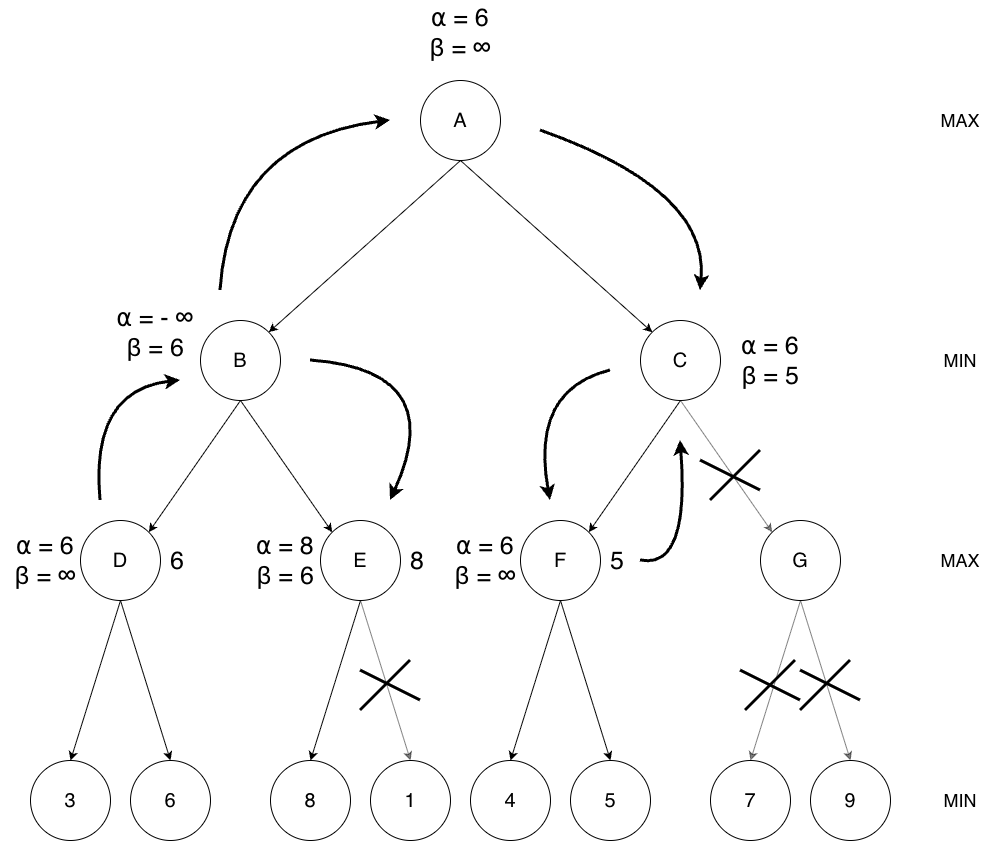

The diagram above was exported from draw.io. Its source (the exported page's mxGraphModel, read from the mxfile embedded in the PNG):
<mxGraphModel dx="2583" dy="2625" grid="1" gridSize="10" guides="1" tooltips="1" connect="1" arrows="1" fold="1" page="1" pageScale="1" pageWidth="827" pageHeight="1169" math="0" shadow="0">
  <root>
    <mxCell id="0" />
    <mxCell id="1" parent="0" />
    <mxCell id="QlFcDj2trUGeIJD1zhny-1" value="&lt;span style=&quot;font-size: 20px;&quot;&gt;B&lt;/span&gt;" style="ellipse;whiteSpace=wrap;html=1;aspect=fixed;" vertex="1" parent="1">
      <mxGeometry x="400" y="-280" width="80" height="80" as="geometry" />
    </mxCell>
    <mxCell id="QlFcDj2trUGeIJD1zhny-2" value="&lt;span style=&quot;font-size: 20px;&quot;&gt;D&lt;/span&gt;" style="ellipse;whiteSpace=wrap;html=1;aspect=fixed;" vertex="1" parent="1">
      <mxGeometry x="280" y="-80" width="80" height="80" as="geometry" />
    </mxCell>
    <mxCell id="QlFcDj2trUGeIJD1zhny-4" value="&lt;span style=&quot;font-size: 20px;&quot;&gt;E&lt;/span&gt;" style="ellipse;whiteSpace=wrap;html=1;aspect=fixed;" vertex="1" parent="1">
      <mxGeometry x="520" y="-80" width="80" height="80" as="geometry" />
    </mxCell>
    <mxCell id="QlFcDj2trUGeIJD1zhny-6" value="" style="endArrow=classic;html=1;rounded=0;exitX=0.5;exitY=1;exitDx=0;exitDy=0;entryX=1;entryY=0;entryDx=0;entryDy=0;" edge="1" parent="1" source="QlFcDj2trUGeIJD1zhny-1" target="QlFcDj2trUGeIJD1zhny-2">
      <mxGeometry width="50" height="50" relative="1" as="geometry">
        <mxPoint x="390" y="620" as="sourcePoint" />
        <mxPoint x="440" y="570" as="targetPoint" />
      </mxGeometry>
    </mxCell>
    <mxCell id="QlFcDj2trUGeIJD1zhny-9" value="" style="endArrow=classic;html=1;rounded=0;exitX=0.5;exitY=1;exitDx=0;exitDy=0;entryX=0;entryY=0;entryDx=0;entryDy=0;" edge="1" parent="1" source="QlFcDj2trUGeIJD1zhny-1" target="QlFcDj2trUGeIJD1zhny-4">
      <mxGeometry width="50" height="50" relative="1" as="geometry">
        <mxPoint x="946" y="200" as="sourcePoint" />
        <mxPoint x="680" y="332" as="targetPoint" />
      </mxGeometry>
    </mxCell>
    <mxCell id="QlFcDj2trUGeIJD1zhny-10" value="&lt;font style=&quot;font-size: 20px;&quot;&gt;3&lt;/font&gt;" style="ellipse;whiteSpace=wrap;html=1;aspect=fixed;align=center;" vertex="1" parent="1">
      <mxGeometry x="230" y="160" width="80" height="80" as="geometry" />
    </mxCell>
    <mxCell id="QlFcDj2trUGeIJD1zhny-12" value="&lt;span style=&quot;font-size: 20px;&quot;&gt;6&lt;/span&gt;" style="ellipse;whiteSpace=wrap;html=1;aspect=fixed;" vertex="1" parent="1">
      <mxGeometry x="330" y="160" width="80" height="80" as="geometry" />
    </mxCell>
    <mxCell id="QlFcDj2trUGeIJD1zhny-18" value="&lt;span style=&quot;font-size: 20px;&quot;&gt;8&lt;/span&gt;" style="ellipse;whiteSpace=wrap;html=1;aspect=fixed;" vertex="1" parent="1">
      <mxGeometry x="470" y="160" width="80" height="80" as="geometry" />
    </mxCell>
    <mxCell id="QlFcDj2trUGeIJD1zhny-19" value="&lt;span style=&quot;font-size: 20px;&quot;&gt;1&lt;/span&gt;" style="ellipse;whiteSpace=wrap;html=1;aspect=fixed;" vertex="1" parent="1">
      <mxGeometry x="570" y="160" width="80" height="80" as="geometry" />
    </mxCell>
    <mxCell id="QlFcDj2trUGeIJD1zhny-22" value="" style="endArrow=classic;html=1;rounded=0;exitX=0.5;exitY=1;exitDx=0;exitDy=0;entryX=0.5;entryY=0;entryDx=0;entryDy=0;" edge="1" parent="1" source="QlFcDj2trUGeIJD1zhny-2" target="QlFcDj2trUGeIJD1zhny-10">
      <mxGeometry width="50" height="50" relative="1" as="geometry">
        <mxPoint x="266" y="310" as="sourcePoint" />
        <mxPoint x="-160" y="442" as="targetPoint" />
      </mxGeometry>
    </mxCell>
    <mxCell id="QlFcDj2trUGeIJD1zhny-23" value="" style="endArrow=classic;html=1;rounded=0;exitX=0.5;exitY=1;exitDx=0;exitDy=0;entryX=0.5;entryY=0;entryDx=0;entryDy=0;" edge="1" parent="1" source="QlFcDj2trUGeIJD1zhny-2" target="QlFcDj2trUGeIJD1zhny-12">
      <mxGeometry width="50" height="50" relative="1" as="geometry">
        <mxPoint x="436" y="370" as="sourcePoint" />
        <mxPoint x="10" y="502" as="targetPoint" />
      </mxGeometry>
    </mxCell>
    <mxCell id="QlFcDj2trUGeIJD1zhny-27" value="" style="endArrow=classic;html=1;rounded=0;exitX=0.5;exitY=1;exitDx=0;exitDy=0;entryX=0.5;entryY=0;entryDx=0;entryDy=0;" edge="1" parent="1" source="QlFcDj2trUGeIJD1zhny-4" target="QlFcDj2trUGeIJD1zhny-18">
      <mxGeometry width="50" height="50" relative="1" as="geometry">
        <mxPoint x="1166" y="420" as="sourcePoint" />
        <mxPoint x="740" y="552" as="targetPoint" />
      </mxGeometry>
    </mxCell>
    <mxCell id="QlFcDj2trUGeIJD1zhny-28" value="" style="endArrow=classic;html=1;rounded=0;exitX=0.5;exitY=1;exitDx=0;exitDy=0;entryX=0.5;entryY=0;entryDx=0;entryDy=0;opacity=50;" edge="1" parent="1" source="QlFcDj2trUGeIJD1zhny-4" target="QlFcDj2trUGeIJD1zhny-19">
      <mxGeometry width="50" height="50" relative="1" as="geometry">
        <mxPoint x="1356" y="390" as="sourcePoint" />
        <mxPoint x="930" y="522" as="targetPoint" />
      </mxGeometry>
    </mxCell>
    <mxCell id="QlFcDj2trUGeIJD1zhny-30" value="&lt;font style=&quot;font-size: 18px;&quot;&gt;MAX&lt;/font&gt;" style="text;html=1;whiteSpace=wrap;strokeColor=none;fillColor=none;align=center;verticalAlign=middle;rounded=0;" vertex="1" parent="1">
      <mxGeometry x="1130" y="-55" width="60" height="30" as="geometry" />
    </mxCell>
    <mxCell id="QlFcDj2trUGeIJD1zhny-31" value="&lt;font style=&quot;font-size: 18px;&quot;&gt;MAX&lt;/font&gt;" style="text;html=1;whiteSpace=wrap;strokeColor=none;fillColor=none;align=center;verticalAlign=middle;rounded=0;" vertex="1" parent="1">
      <mxGeometry x="1130" y="-495" width="60" height="30" as="geometry" />
    </mxCell>
    <mxCell id="QlFcDj2trUGeIJD1zhny-32" value="&lt;font style=&quot;font-size: 18px;&quot;&gt;MIN&lt;/font&gt;" style="text;html=1;whiteSpace=wrap;strokeColor=none;fillColor=none;align=center;verticalAlign=middle;rounded=0;" vertex="1" parent="1">
      <mxGeometry x="1130" y="-255" width="60" height="30" as="geometry" />
    </mxCell>
    <mxCell id="QlFcDj2trUGeIJD1zhny-101" value="&lt;span style=&quot;font-size: 20px;&quot;&gt;C&lt;/span&gt;" style="ellipse;whiteSpace=wrap;html=1;aspect=fixed;" vertex="1" parent="1">
      <mxGeometry x="840" y="-280" width="80" height="80" as="geometry" />
    </mxCell>
    <mxCell id="QlFcDj2trUGeIJD1zhny-102" value="&lt;span style=&quot;font-size: 20px;&quot;&gt;F&lt;/span&gt;" style="ellipse;whiteSpace=wrap;html=1;aspect=fixed;" vertex="1" parent="1">
      <mxGeometry x="720" y="-80" width="80" height="80" as="geometry" />
    </mxCell>
    <mxCell id="QlFcDj2trUGeIJD1zhny-103" value="&lt;span style=&quot;font-size: 20px;&quot;&gt;G&lt;/span&gt;" style="ellipse;whiteSpace=wrap;html=1;aspect=fixed;" vertex="1" parent="1">
      <mxGeometry x="960" y="-80" width="80" height="80" as="geometry" />
    </mxCell>
    <mxCell id="QlFcDj2trUGeIJD1zhny-104" value="" style="endArrow=classic;html=1;rounded=0;exitX=0.5;exitY=1;exitDx=0;exitDy=0;entryX=1;entryY=0;entryDx=0;entryDy=0;" edge="1" parent="1" source="QlFcDj2trUGeIJD1zhny-101" target="QlFcDj2trUGeIJD1zhny-102">
      <mxGeometry width="50" height="50" relative="1" as="geometry">
        <mxPoint x="830" y="620" as="sourcePoint" />
        <mxPoint x="880" y="570" as="targetPoint" />
      </mxGeometry>
    </mxCell>
    <mxCell id="QlFcDj2trUGeIJD1zhny-105" value="" style="endArrow=classic;html=1;rounded=0;exitX=0.5;exitY=1;exitDx=0;exitDy=0;entryX=0;entryY=0;entryDx=0;entryDy=0;opacity=50;" edge="1" parent="1" source="QlFcDj2trUGeIJD1zhny-101" target="QlFcDj2trUGeIJD1zhny-103">
      <mxGeometry width="50" height="50" relative="1" as="geometry">
        <mxPoint x="1386" y="200" as="sourcePoint" />
        <mxPoint x="1120" y="332" as="targetPoint" />
      </mxGeometry>
    </mxCell>
    <mxCell id="QlFcDj2trUGeIJD1zhny-106" value="&lt;font style=&quot;font-size: 20px;&quot;&gt;4&lt;/font&gt;" style="ellipse;whiteSpace=wrap;html=1;aspect=fixed;align=center;" vertex="1" parent="1">
      <mxGeometry x="670" y="160" width="80" height="80" as="geometry" />
    </mxCell>
    <mxCell id="QlFcDj2trUGeIJD1zhny-107" value="&lt;span style=&quot;font-size: 20px;&quot;&gt;5&lt;/span&gt;" style="ellipse;whiteSpace=wrap;html=1;aspect=fixed;" vertex="1" parent="1">
      <mxGeometry x="770" y="160" width="80" height="80" as="geometry" />
    </mxCell>
    <mxCell id="QlFcDj2trUGeIJD1zhny-108" value="&lt;span style=&quot;font-size: 20px;&quot;&gt;7&lt;/span&gt;" style="ellipse;whiteSpace=wrap;html=1;aspect=fixed;" vertex="1" parent="1">
      <mxGeometry x="910" y="160" width="80" height="80" as="geometry" />
    </mxCell>
    <mxCell id="QlFcDj2trUGeIJD1zhny-109" value="&lt;span style=&quot;font-size: 20px;&quot;&gt;9&lt;/span&gt;" style="ellipse;whiteSpace=wrap;html=1;aspect=fixed;" vertex="1" parent="1">
      <mxGeometry x="1010" y="160" width="80" height="80" as="geometry" />
    </mxCell>
    <mxCell id="QlFcDj2trUGeIJD1zhny-110" value="" style="endArrow=classic;html=1;rounded=0;exitX=0.5;exitY=1;exitDx=0;exitDy=0;entryX=0.5;entryY=0;entryDx=0;entryDy=0;" edge="1" parent="1" source="QlFcDj2trUGeIJD1zhny-102" target="QlFcDj2trUGeIJD1zhny-106">
      <mxGeometry width="50" height="50" relative="1" as="geometry">
        <mxPoint x="706" y="310" as="sourcePoint" />
        <mxPoint x="280" y="442" as="targetPoint" />
      </mxGeometry>
    </mxCell>
    <mxCell id="QlFcDj2trUGeIJD1zhny-111" value="" style="endArrow=classic;html=1;rounded=0;exitX=0.5;exitY=1;exitDx=0;exitDy=0;entryX=0.5;entryY=0;entryDx=0;entryDy=0;" edge="1" parent="1" source="QlFcDj2trUGeIJD1zhny-102" target="QlFcDj2trUGeIJD1zhny-107">
      <mxGeometry width="50" height="50" relative="1" as="geometry">
        <mxPoint x="876" y="370" as="sourcePoint" />
        <mxPoint x="450" y="502" as="targetPoint" />
      </mxGeometry>
    </mxCell>
    <mxCell id="QlFcDj2trUGeIJD1zhny-112" value="" style="endArrow=classic;html=1;rounded=0;exitX=0.5;exitY=1;exitDx=0;exitDy=0;entryX=0.5;entryY=0;entryDx=0;entryDy=0;shadow=0;opacity=50;" edge="1" parent="1" source="QlFcDj2trUGeIJD1zhny-103" target="QlFcDj2trUGeIJD1zhny-108">
      <mxGeometry width="50" height="50" relative="1" as="geometry">
        <mxPoint x="1606" y="420" as="sourcePoint" />
        <mxPoint x="1180" y="552" as="targetPoint" />
      </mxGeometry>
    </mxCell>
    <mxCell id="QlFcDj2trUGeIJD1zhny-113" value="" style="endArrow=classic;html=1;rounded=0;exitX=0.5;exitY=1;exitDx=0;exitDy=0;entryX=0.5;entryY=0;entryDx=0;entryDy=0;opacity=50;" edge="1" parent="1" source="QlFcDj2trUGeIJD1zhny-103" target="QlFcDj2trUGeIJD1zhny-109">
      <mxGeometry width="50" height="50" relative="1" as="geometry">
        <mxPoint x="1796" y="390" as="sourcePoint" />
        <mxPoint x="1370" y="522" as="targetPoint" />
      </mxGeometry>
    </mxCell>
    <mxCell id="QlFcDj2trUGeIJD1zhny-114" value="&lt;span style=&quot;font-size: 20px;&quot;&gt;A&lt;/span&gt;" style="ellipse;whiteSpace=wrap;html=1;aspect=fixed;" vertex="1" parent="1">
      <mxGeometry x="620" y="-520" width="80" height="80" as="geometry" />
    </mxCell>
    <mxCell id="QlFcDj2trUGeIJD1zhny-116" value="" style="endArrow=classic;html=1;rounded=0;exitX=0.5;exitY=1;exitDx=0;exitDy=0;entryX=1;entryY=0;entryDx=0;entryDy=0;" edge="1" parent="1" source="QlFcDj2trUGeIJD1zhny-114" target="QlFcDj2trUGeIJD1zhny-1">
      <mxGeometry width="50" height="50" relative="1" as="geometry">
        <mxPoint x="542" y="-430" as="sourcePoint" />
        <mxPoint x="450" y="-298" as="targetPoint" />
      </mxGeometry>
    </mxCell>
    <mxCell id="QlFcDj2trUGeIJD1zhny-117" value="" style="endArrow=classic;html=1;rounded=0;exitX=0.5;exitY=1;exitDx=0;exitDy=0;entryX=0;entryY=0;entryDx=0;entryDy=0;" edge="1" parent="1" source="QlFcDj2trUGeIJD1zhny-114" target="QlFcDj2trUGeIJD1zhny-101">
      <mxGeometry width="50" height="50" relative="1" as="geometry">
        <mxPoint x="782" y="-390" as="sourcePoint" />
        <mxPoint x="690" y="-258" as="targetPoint" />
      </mxGeometry>
    </mxCell>
    <mxCell id="QlFcDj2trUGeIJD1zhny-118" value="&lt;font style=&quot;font-size: 18px;&quot;&gt;MIN&lt;/font&gt;" style="text;html=1;whiteSpace=wrap;strokeColor=none;fillColor=none;align=center;verticalAlign=middle;rounded=0;" vertex="1" parent="1">
      <mxGeometry x="1130" y="185" width="60" height="30" as="geometry" />
    </mxCell>
    <mxCell id="QlFcDj2trUGeIJD1zhny-121" value="&lt;font style=&quot;font-size: 25px;&quot;&gt;⍺ = 6&lt;/font&gt;&lt;div&gt;&lt;font style=&quot;font-size: 25px;&quot;&gt;β = ∞&lt;/font&gt;&lt;/div&gt;" style="text;html=1;whiteSpace=wrap;strokeColor=none;fillColor=none;align=center;verticalAlign=middle;rounded=0;" vertex="1" parent="1">
      <mxGeometry x="600" y="-600" width="120" height="64" as="geometry" />
    </mxCell>
    <mxCell id="QlFcDj2trUGeIJD1zhny-123" value="&lt;font style=&quot;font-size: 25px;&quot;&gt;6&lt;/font&gt;" style="text;html=1;whiteSpace=wrap;strokeColor=none;fillColor=none;align=center;verticalAlign=middle;rounded=0;" vertex="1" parent="1">
      <mxGeometry x="354" y="-65" width="46" height="50" as="geometry" />
    </mxCell>
    <mxCell id="QlFcDj2trUGeIJD1zhny-124" value="&lt;font style=&quot;font-size: 25px;&quot;&gt;⍺ = 6&lt;/font&gt;&lt;div&gt;&lt;font style=&quot;font-size: 25px;&quot;&gt;β = ∞&lt;/font&gt;&lt;/div&gt;" style="text;html=1;whiteSpace=wrap;strokeColor=none;fillColor=none;align=center;verticalAlign=middle;rounded=0;" vertex="1" parent="1">
      <mxGeometry x="200" y="-72" width="90" height="64" as="geometry" />
    </mxCell>
    <mxCell id="QlFcDj2trUGeIJD1zhny-127" value="" style="curved=1;endArrow=classic;html=1;rounded=0;strokeWidth=3;" edge="1" parent="1">
      <mxGeometry width="50" height="50" relative="1" as="geometry">
        <mxPoint x="300" y="-100" as="sourcePoint" />
        <mxPoint x="380" y="-220" as="targetPoint" />
        <Array as="points">
          <mxPoint x="290" y="-210" />
        </Array>
      </mxGeometry>
    </mxCell>
    <mxCell id="QlFcDj2trUGeIJD1zhny-128" value="&lt;font style=&quot;font-size: 25px;&quot;&gt;⍺ = - ∞&lt;/font&gt;&lt;div&gt;&lt;font style=&quot;font-size: 25px;&quot;&gt;β = 6&lt;/font&gt;&lt;/div&gt;" style="text;html=1;whiteSpace=wrap;strokeColor=none;fillColor=none;align=center;verticalAlign=middle;rounded=0;" vertex="1" parent="1">
      <mxGeometry x="310" y="-300" width="90" height="64" as="geometry" />
    </mxCell>
    <mxCell id="QlFcDj2trUGeIJD1zhny-129" value="" style="curved=1;endArrow=classic;html=1;rounded=0;strokeWidth=3;" edge="1" parent="1">
      <mxGeometry width="50" height="50" relative="1" as="geometry">
        <mxPoint x="510" y="-240" as="sourcePoint" />
        <mxPoint x="590" y="-100" as="targetPoint" />
        <Array as="points">
          <mxPoint x="650" y="-230" />
        </Array>
      </mxGeometry>
    </mxCell>
    <mxCell id="QlFcDj2trUGeIJD1zhny-130" value="&lt;font style=&quot;font-size: 25px;&quot;&gt;⍺ = 8&lt;/font&gt;&lt;div&gt;&lt;font style=&quot;font-size: 25px;&quot;&gt;β = 6&lt;/font&gt;&lt;/div&gt;" style="text;html=1;whiteSpace=wrap;strokeColor=none;fillColor=none;align=center;verticalAlign=middle;rounded=0;" vertex="1" parent="1">
      <mxGeometry x="440" y="-72" width="90" height="64" as="geometry" />
    </mxCell>
    <mxCell id="QlFcDj2trUGeIJD1zhny-131" value="&lt;font style=&quot;font-size: 25px;&quot;&gt;8&lt;/font&gt;" style="text;html=1;whiteSpace=wrap;strokeColor=none;fillColor=none;align=center;verticalAlign=middle;rounded=0;" vertex="1" parent="1">
      <mxGeometry x="594" y="-65" width="46" height="50" as="geometry" />
    </mxCell>
    <mxCell id="QlFcDj2trUGeIJD1zhny-132" value="" style="endArrow=none;html=1;rounded=0;strokeWidth=3;" edge="1" parent="1">
      <mxGeometry width="50" height="50" relative="1" as="geometry">
        <mxPoint x="560" y="110" as="sourcePoint" />
        <mxPoint x="610" y="60" as="targetPoint" />
        <Array as="points">
          <mxPoint x="580" y="90" />
        </Array>
      </mxGeometry>
    </mxCell>
    <mxCell id="QlFcDj2trUGeIJD1zhny-133" value="" style="endArrow=none;html=1;rounded=0;strokeWidth=3;" edge="1" parent="1">
      <mxGeometry width="50" height="50" relative="1" as="geometry">
        <mxPoint x="620" y="100" as="sourcePoint" />
        <mxPoint x="560" y="70" as="targetPoint" />
        <Array as="points" />
      </mxGeometry>
    </mxCell>
    <mxCell id="QlFcDj2trUGeIJD1zhny-134" value="" style="curved=1;endArrow=classic;html=1;rounded=0;strokeWidth=3;" edge="1" parent="1">
      <mxGeometry width="50" height="50" relative="1" as="geometry">
        <mxPoint x="420" y="-310" as="sourcePoint" />
        <mxPoint x="590" y="-480" as="targetPoint" />
        <Array as="points">
          <mxPoint x="430" y="-460" />
        </Array>
      </mxGeometry>
    </mxCell>
    <mxCell id="QlFcDj2trUGeIJD1zhny-135" value="" style="curved=1;endArrow=classic;html=1;rounded=0;strokeWidth=3;" edge="1" parent="1">
      <mxGeometry width="50" height="50" relative="1" as="geometry">
        <mxPoint x="740" y="-470" as="sourcePoint" />
        <mxPoint x="900" y="-310" as="targetPoint" />
        <Array as="points">
          <mxPoint x="910" y="-410" />
        </Array>
      </mxGeometry>
    </mxCell>
    <mxCell id="QlFcDj2trUGeIJD1zhny-136" value="" style="curved=1;endArrow=classic;html=1;rounded=0;strokeWidth=3;" edge="1" parent="1">
      <mxGeometry width="50" height="50" relative="1" as="geometry">
        <mxPoint x="810" y="-230" as="sourcePoint" />
        <mxPoint x="750" y="-100" as="targetPoint" />
        <Array as="points">
          <mxPoint x="730" y="-210" />
        </Array>
      </mxGeometry>
    </mxCell>
    <mxCell id="QlFcDj2trUGeIJD1zhny-137" value="" style="curved=1;endArrow=classic;html=1;rounded=0;strokeWidth=3;" edge="1" parent="1">
      <mxGeometry width="50" height="50" relative="1" as="geometry">
        <mxPoint x="840" y="-40" as="sourcePoint" />
        <mxPoint x="880" y="-160" as="targetPoint" />
        <Array as="points">
          <mxPoint x="890" y="-30" />
        </Array>
      </mxGeometry>
    </mxCell>
    <mxCell id="QlFcDj2trUGeIJD1zhny-138" value="&lt;font style=&quot;font-size: 25px;&quot;&gt;⍺ = 6&lt;/font&gt;&lt;div&gt;&lt;font style=&quot;font-size: 25px;&quot;&gt;β = ∞&lt;/font&gt;&lt;/div&gt;" style="text;html=1;whiteSpace=wrap;strokeColor=none;fillColor=none;align=center;verticalAlign=middle;rounded=0;" vertex="1" parent="1">
      <mxGeometry x="640" y="-72" width="90" height="64" as="geometry" />
    </mxCell>
    <mxCell id="QlFcDj2trUGeIJD1zhny-139" value="&lt;font style=&quot;font-size: 25px;&quot;&gt;5&lt;/font&gt;" style="text;html=1;whiteSpace=wrap;strokeColor=none;fillColor=none;align=center;verticalAlign=middle;rounded=0;" vertex="1" parent="1">
      <mxGeometry x="794" y="-65" width="46" height="50" as="geometry" />
    </mxCell>
    <mxCell id="QlFcDj2trUGeIJD1zhny-140" value="&lt;font style=&quot;font-size: 25px;&quot;&gt;⍺ = 6&lt;/font&gt;&lt;div&gt;&lt;font style=&quot;font-size: 25px;&quot;&gt;β = 5&lt;/font&gt;&lt;/div&gt;" style="text;html=1;whiteSpace=wrap;strokeColor=none;fillColor=none;align=center;verticalAlign=middle;rounded=0;" vertex="1" parent="1">
      <mxGeometry x="910" y="-272" width="120" height="64" as="geometry" />
    </mxCell>
    <mxCell id="QlFcDj2trUGeIJD1zhny-141" value="" style="endArrow=none;html=1;rounded=0;strokeWidth=3;" edge="1" parent="1">
      <mxGeometry width="50" height="50" relative="1" as="geometry">
        <mxPoint x="910" y="-100" as="sourcePoint" />
        <mxPoint x="960" y="-150" as="targetPoint" />
        <Array as="points">
          <mxPoint x="930" y="-120" />
        </Array>
      </mxGeometry>
    </mxCell>
    <mxCell id="QlFcDj2trUGeIJD1zhny-142" value="" style="endArrow=none;html=1;rounded=0;strokeWidth=3;" edge="1" parent="1">
      <mxGeometry width="50" height="50" relative="1" as="geometry">
        <mxPoint x="960" y="-110" as="sourcePoint" />
        <mxPoint x="900" y="-140" as="targetPoint" />
        <Array as="points" />
      </mxGeometry>
    </mxCell>
    <mxCell id="QlFcDj2trUGeIJD1zhny-143" value="" style="endArrow=none;html=1;rounded=0;strokeWidth=3;" edge="1" parent="1">
      <mxGeometry width="50" height="50" relative="1" as="geometry">
        <mxPoint x="1060" y="100" as="sourcePoint" />
        <mxPoint x="1000" y="70" as="targetPoint" />
        <Array as="points" />
      </mxGeometry>
    </mxCell>
    <mxCell id="QlFcDj2trUGeIJD1zhny-144" value="" style="endArrow=none;html=1;rounded=0;strokeWidth=3;" edge="1" parent="1">
      <mxGeometry width="50" height="50" relative="1" as="geometry">
        <mxPoint x="1000" y="110" as="sourcePoint" />
        <mxPoint x="1050" y="60" as="targetPoint" />
        <Array as="points">
          <mxPoint x="1020" y="90" />
        </Array>
      </mxGeometry>
    </mxCell>
    <mxCell id="QlFcDj2trUGeIJD1zhny-145" value="" style="endArrow=none;html=1;rounded=0;strokeWidth=3;" edge="1" parent="1">
      <mxGeometry width="50" height="50" relative="1" as="geometry">
        <mxPoint x="945" y="110" as="sourcePoint" />
        <mxPoint x="995" y="60" as="targetPoint" />
        <Array as="points">
          <mxPoint x="965" y="90" />
        </Array>
      </mxGeometry>
    </mxCell>
    <mxCell id="QlFcDj2trUGeIJD1zhny-146" value="" style="endArrow=none;html=1;rounded=0;strokeWidth=3;" edge="1" parent="1">
      <mxGeometry width="50" height="50" relative="1" as="geometry">
        <mxPoint x="1000" y="100" as="sourcePoint" />
        <mxPoint x="940" y="70" as="targetPoint" />
        <Array as="points" />
      </mxGeometry>
    </mxCell>
  </root>
</mxGraphModel>